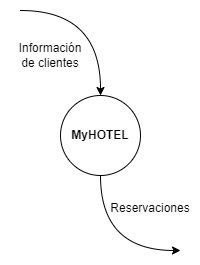

The diagram above was exported from draw.io. Its source (the exported page's mxGraphModel, read from the mxfile embedded in the PNG):
<mxGraphModel dx="7286" dy="2349" grid="1" gridSize="10" guides="1" tooltips="1" connect="1" arrows="1" fold="1" page="1" pageScale="1" pageWidth="827" pageHeight="1169" math="0" shadow="0">
  <root>
    <mxCell id="0" />
    <mxCell id="1" parent="0" />
    <mxCell id="2" value="" style="group" vertex="1" connectable="0" parent="1">
      <mxGeometry x="-3280" y="-1150" width="160" height="240" as="geometry" />
    </mxCell>
    <mxCell id="3" value="&lt;b&gt;MyHOTEL&lt;/b&gt;" style="ellipse;whiteSpace=wrap;html=1;aspect=fixed;" vertex="1" parent="2">
      <mxGeometry x="50" y="85" width="80" height="80" as="geometry" />
    </mxCell>
    <mxCell id="4" value="" style="curved=1;endArrow=classic;html=1;rounded=0;entryX=0.5;entryY=0;entryDx=0;entryDy=0;" edge="1" parent="2" target="3">
      <mxGeometry width="50" height="50" relative="1" as="geometry">
        <mxPoint x="10" as="sourcePoint" />
        <mxPoint x="-190" y="-110" as="targetPoint" />
        <Array as="points">
          <mxPoint x="90" />
        </Array>
      </mxGeometry>
    </mxCell>
    <mxCell id="5" value="" style="curved=1;endArrow=classic;html=1;rounded=0;exitX=0.5;exitY=1;exitDx=0;exitDy=0;" edge="1" parent="2" source="3">
      <mxGeometry width="50" height="50" relative="1" as="geometry">
        <mxPoint x="100.00000000000023" y="220" as="sourcePoint" />
        <mxPoint x="170" y="240" as="targetPoint" />
        <Array as="points">
          <mxPoint x="90" y="240" />
        </Array>
      </mxGeometry>
    </mxCell>
    <mxCell id="6" value="Información de clientes" style="text;html=1;strokeColor=none;fillColor=none;align=center;verticalAlign=middle;whiteSpace=wrap;rounded=0;" vertex="1" parent="2">
      <mxGeometry y="30" width="80" height="30" as="geometry" />
    </mxCell>
    <mxCell id="7" value="Reservaciones" style="text;html=1;strokeColor=none;fillColor=none;align=center;verticalAlign=middle;whiteSpace=wrap;rounded=0;" vertex="1" parent="2">
      <mxGeometry x="110" y="182.5" width="60" height="30" as="geometry" />
    </mxCell>
  </root>
</mxGraphModel>